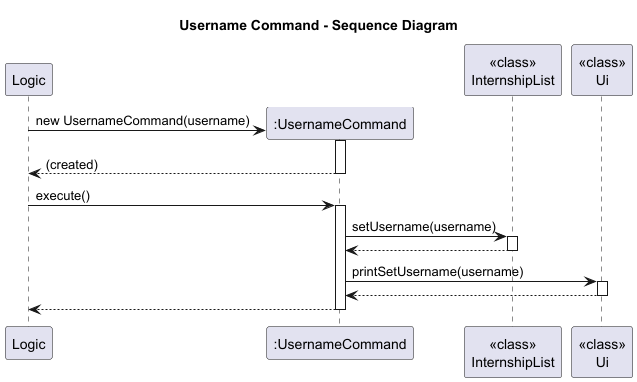

The diagram above was rendered by PlantUML. Its source (embedded in the PNG):
@startuml
title Username Command - Sequence Diagram

participant Logic
create ":UsernameCommand" as UC
participant "<<class>>\nInternshipList" as IL
participant "<<class>>\nUi" as Ui

Logic -> UC** : new UsernameCommand(username)
activate UC
return (created)

Logic -> UC : execute()
activate UC

UC -> IL : setUsername(username)
activate IL
IL --> UC
deactivate IL

UC -> Ui : printSetUsername(username)
activate Ui
Ui --> UC
deactivate Ui

UC --> Logic
deactivate UC
@enduml